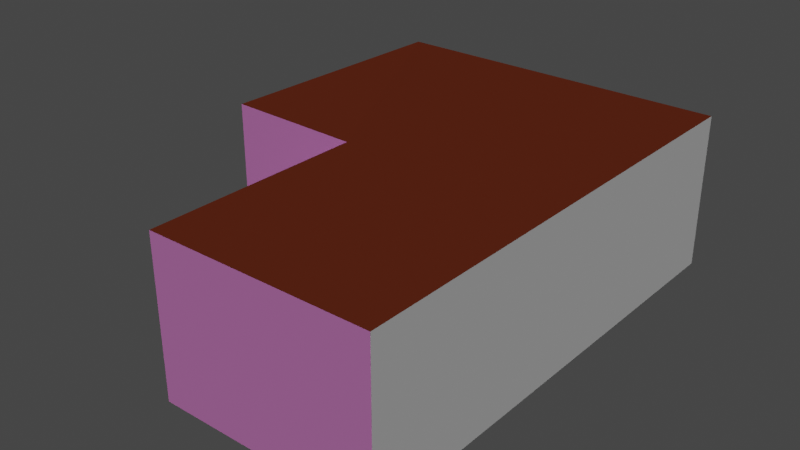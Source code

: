 # Source: starterella.blend  (saved by Blender 2.90.8; exported with 4.5.12 LTS)
import bpy
from mathutils import Matrix  # noqa: F401  (used for matrix-valued properties, if any)

bpy.ops.wm.read_factory_settings(use_empty=True)
scene = bpy.context.scene
scene.name = 'Scene'

# ---- collections
col_collection = bpy.data.collections.new('Collection'); scene.collection.children.link(col_collection)

# ---- images (referenced by path relative to the original .blend; pixels are not part of the script)
import os
ASSET_DIR = os.environ.get("B2B_ASSET_DIR", "")  # directory of the original .blend (textures are referenced by path, not embedded)
HERE = os.path.dirname(os.path.abspath(__file__))  # packed textures are extracted next to this script under _unpacked/

def load_image(name, relpath, width, height, colorspace="sRGB"):
    """Load a texture the original file referenced (path relative to the .blend, or extracted next to this script)."""
    p = next((c for c in (os.path.join(HERE, relpath), os.path.join(ASSET_DIR, relpath)) if relpath and os.path.exists(c)), "")
    if p:
        img = bpy.data.images.load(p, check_existing=True)
        img.name = name
    else:  # same state as the original file: an image datablock whose file is absent (Cycles renders it pink)
        img = bpy.data.images.new(name, width, height)
        img.source = "FILE"
        img.filepath = "//" + (relpath or name)
    img.colorspace_settings.name = colorspace
    return img
img_external_content_duckduckgo_com_jpg = load_image('external-content.duckduckgo.com.jpg', 'external-content.duckduckgo.com.jpg', 1024, 1024, 'sRGB')

# ---- materials (node trees are filled in below, after node groups)
mat_vcol = bpy.data.materials.new('vcol')
mat_vcol.use_transparent_shadow = False
mat_door = bpy.data.materials.new('door')
mat_door.use_transparent_shadow = False

# ---- material node trees
mat_vcol.use_nodes = True; mat_vcol.node_tree.nodes.clear()
_N = mat_vcol.node_tree.nodes; _L = mat_vcol.node_tree.links
n0 = _N.new('ShaderNodeOutputMaterial'); n0.name = 'Material Output'; n0.location = (300, 300)
n1 = _N.new('ShaderNodeVertexColor'); n1.name = 'Vertex Color'; n1.location = (-273, 231)
n2 = _N.new('ShaderNodeBsdfPrincipled'); n2.name = 'Principled BSDF'; n2.location = (10, 300)
n2.distribution = 'GGX'
n2.subsurface_method = 'BURLEY'
n2.inputs[2].default_value = 1.0
n2.inputs[3].default_value = 1.45
n2.inputs[13].default_value = 0.0
n2.inputs[20].default_value = 0.0
n2.inputs[27].default_value = (0.0, 0.0, 0.0, 1.0)
n2.inputs[28].default_value = 1.0
_L.new(n2.outputs[0], n0.inputs[0])
_L.new(n1.outputs[0], n2.inputs[0])
n0.is_active_output = True
mat_door.use_nodes = True; mat_door.node_tree.nodes.clear()
_N = mat_door.node_tree.nodes; _L = mat_door.node_tree.links
n0 = _N.new('ShaderNodeBsdfPrincipled'); n0.name = 'Principled BSDF'; n0.location = (10, 300)
n0.distribution = 'GGX'
n0.subsurface_method = 'BURLEY'
n0.inputs[3].default_value = 1.45
n0.inputs[27].default_value = (0.0, 0.0, 0.0, 1.0)
n0.inputs[28].default_value = 1.0
n1 = _N.new('ShaderNodeOutputMaterial'); n1.name = 'Material Output'; n1.location = (300, 300)
n2 = _N.new('ShaderNodeTexImage'); n2.name = 'Image Texture'; n2.location = (-368, 250)
n2.image = img_external_content_duckduckgo_com_jpg
_L.new(n0.outputs[0], n1.inputs[0])
_L.new(n2.outputs[0], n0.inputs[0])
n1.is_active_output = True

# ---- world
world_world = bpy.data.worlds.new('World'); scene.world = world_world
world_world.use_nodes = True; world_world.node_tree.nodes.clear()
_N = world_world.node_tree.nodes; _L = world_world.node_tree.links
n0 = _N.new('ShaderNodeOutputWorld'); n0.name = 'World Output'; n0.location = (300, 300)
n1 = _N.new('ShaderNodeBackground'); n1.name = 'Background'; n1.location = (10, 300)
n1.inputs[0].default_value = (0.05088, 0.05088, 0.05088, 1.0)
_L.new(n1.outputs[0], n0.inputs[0])
n0.is_active_output = True
world_world.color = (0.05088, 0.05088, 0.05088)
world_world.use_sun_shadow = False
world_world.sun_shadow_jitter_overblur = 0.0

# ---- lights
light_sun_002 = bpy.data.lights.new('Sun.002', 'SUN')
light_sun_002.transmission_factor = 0.0
light_sun_002.energy = 1.0
light_sun_002.shadow_soft_size = 0.125
light_sun_003 = bpy.data.lights.new('Sun.003', 'SUN')
light_sun_003.color = (1.0, 0.1924, 0.8216)
light_sun_003.transmission_factor = 0.0
light_sun_003.energy = 1.0
light_sun_003.shadow_soft_size = 0.125

# ---- meshes
me_plane_003 = bpy.data.meshes.new('Plane.003')
me_plane_003.from_pydata([(-3.669, -1.345, 3.643), (-3.62, 4.673, 3.57), (4.38, -1.327, 3.57), (4.38, 4.673, 3.57), (-0.6204, -1.327, 3.57), (-0.6204, 4.673, 3.57), (-0.6204, -6.327, 3.57), (4.38, -6.327, 3.57)], [], [(2, 3, 5), (5, 4, 2), (1, 4, 5), (6, 7, 4), (4, 7, 2), (4, 1, 0)])
_uv = me_plane_003.uv_layers.new(name='UVMap')
_uv.uv.foreach_set('vector', [0.0, 0.0, 0.0, 0.0, 0.0, 0.0, 0.0, 0.0, 0.0, 0.0, 0.0, 0.0, 0.0, 0.0, 0.0, 0.0, 0.0, 0.0, 0.0, 0.0, 0.0, 0.0, 0.0, 0.0, 0.0, 0.0, 0.0, 0.0, 0.0, 0.0, 0.0, 0.0, 0.0, 0.0, 0.0, 0.0])
_ca = me_plane_003.color_attributes.new('Col', 'BYTE_COLOR', 'CORNER')
_ca.data.foreach_set('color', [0.2159, 0.04231, 0.01764, 1.0, 0.2159, 0.04231, 0.01764, 1.0, 0.2159, 0.04231, 0.01764, 1.0, 0.2159, 0.04231, 0.01764, 1.0, 0.2159, 0.04231, 0.01764, 1.0, 0.2159, 0.04231, 0.01764, 1.0, 0.2159, 0.04231, 0.01764, 1.0, 0.2159, 0.04231, 0.01764, 1.0, 0.2159, 0.04231, 0.01764, 1.0, 0.2159, 0.04231, 0.01764, 1.0, 0.2159, 0.04231, 0.01764, 1.0, 0.2159, 0.04231, 0.01764, 1.0, 0.2159, 0.04231, 0.01764, 1.0, 0.2159, 0.04231, 0.01764, 1.0, 0.2159, 0.04231, 0.01764, 1.0, 0.2159, 0.04231, 0.01764, 1.0, 0.2159, 0.04231, 0.01764, 1.0, 0.2159, 0.04231, 0.01764, 1.0])
me_plane_003.materials.append(mat_vcol)
me_plane_003.use_remesh_fix_poles = True
me_plane_003.use_remesh_preserve_attributes = False
me_plane_003.use_mirror_vertex_groups = False
me_plane_003.use_paint_bone_selection = False
me_plane_003.use_paint_mask = True
me_plane_003.update()
me_cube_001 = bpy.data.meshes.new('Cube.001')
me_cube_001.from_pydata([(0.75, 0.03, 1.192e-07), (0.75, 0.03, 2.5), (-0.75, 0.03, 1.192e-07), (-0.75, 0.03, 2.5)], [], [(2, 3, 1, 0)])
_uv = me_cube_001.uv_layers.new(name='UVMap')
_uv.uv.foreach_set('vector', [5.066e-07, 1.0, 1.49e-07, 0.0007114, 0.6023, 0.0007113, 0.6023, 1.0])
me_cube_001.materials.append(mat_door)
me_cube_001.use_remesh_fix_poles = True
me_cube_001.use_remesh_preserve_attributes = False
me_cube_001.use_mirror_vertex_groups = False
me_cube_001.update()
me_plane_011 = bpy.data.meshes.new('Plane.011')
me_plane_011.from_pydata([(-0.6204, 2.673, -4.768e-07), (-0.6204, 0.6725, -4.768e-07), (0.5433, -1.327, -4.768e-07), (2.21, -1.327, -4.768e-07), (2.21, 0.6725, -4.768e-07), (0.5433, 0.6725, -4.768e-07), (2.21, 2.673, -4.768e-07), (0.5433, 2.673, -4.768e-07), (-3.353, -1.03, 0.06145), (4.066, -1.327, -4.768e-07), (-3.31, 4.359, 0.003783), (4.066, 4.359, -4.768e-07), (-0.3073, -1.012, -0.003733), (-0.6204, 4.359, -4.768e-07), (-0.3072, -6.014, -4.768e-07), (4.066, -6.014, -4.768e-07), (-3.323, 2.667, 0.02172), (-3.639, 2.353, 0.02802), (-3.34, 0.662, 0.04346), (-3.65, 0.9739, 0.04468), (4.066, 0.6725, -4.768e-07), (4.066, 2.673, -4.768e-07), (2.21, 4.359, -4.768e-07), (0.5433, 4.359, -4.768e-07), (0.5433, -6.014, -4.768e-07), (0.8565, -6.327, -4.768e-07), (2.21, -6.014, -4.768e-07), (1.897, -6.327, -4.768e-07)], [], [(1, 5, 7, 0), (5, 4, 6, 7), (2, 3, 4, 5), (2, 24, 25, 27, 26, 3), (19, 18, 1, 0, 16, 17), (12, 2, 5, 1), (8, 12, 1, 18), (7, 6, 22, 23), (12, 14, 24, 2), (6, 21, 11, 22), (16, 0, 13, 10), (3, 9, 20, 4), (3, 26, 15, 9), (0, 7, 23, 13), (4, 20, 21, 6)])
_uv = me_plane_011.uv_layers.new(name='UVMap')
_uv.uv.foreach_set('vector', [0.5, 0.3333, 0.6164, 0.3333, 0.6164, 0.6667, 0.5, 0.6667, 0.6164, 0.3333, 0.783, 0.3333, 0.783, 0.6667, 0.6164, 0.6667, 0.6164, 0.0, 0.783, 0.0, 0.783, 0.3333, 0.6164, 0.3333, 0.6164, 0.0, 0.6164, 0.0, 0.6477, 0.0, 0.7517, 0.0, 0.783, 0.0, 0.783, 0.0, 0.0, 0.3854, 0.05164, 0.3333, 0.5, 0.3333, 0.5, 0.6667, 0.05192, 0.6667, 0.0, 0.6146, 0.5313, 0.0525, 0.6164, 0.0, 0.6164, 0.3333, 0.5, 0.3333, 0.05143, 0.05207, 0.5515, 0.05225, 0.5, 0.3333, 0.05164, 0.3333, 0.6164, 0.6667, 0.783, 0.6667, 0.783, 0.9478, 0.6164, 0.9478, 0.5313, 0.0, 0.5313, 0.0, 0.6164, 0.0, 0.6164, 0.0, 0.783, 0.6667, 0.9687, 0.6667, 0.9687, 0.9478, 0.783, 0.9478, 0.05192, 0.6667, 0.5, 0.6667, 0.5, 0.9478, 0.05213, 0.9479, 0.783, 0.0, 0.9687, 0.0, 0.9687, 0.3333, 0.783, 0.3333, 0.783, 0.0, 0.783, 0.0, 0.9687, 0.0, 0.9687, 0.0, 0.5, 0.6667, 0.6164, 0.6667, 0.6164, 0.9478, 0.5, 0.9478, 0.783, 0.3333, 0.9687, 0.3333, 0.9687, 0.6667, 0.783, 0.6667])
_ca = me_plane_011.color_attributes.new('Col', 'BYTE_COLOR', 'CORNER')
_ca.data.foreach_set('color', [0.7913, 0.402, 0.2016, 1.0, 0.7913, 0.402, 0.2016, 1.0, 0.7913, 0.402, 0.2016, 1.0, 0.7913, 0.402, 0.2016, 1.0, 0.7913, 0.402, 0.2016, 1.0, 0.7913, 0.402, 0.2016, 1.0, 0.7913, 0.402, 0.2016, 1.0, 0.7913, 0.402, 0.2016, 1.0, 0.7913, 0.402, 0.2016, 1.0, 0.7913, 0.402, 0.2016, 1.0, 0.7913, 0.402, 0.2016, 1.0, 0.7913, 0.402, 0.2016, 1.0, 0.7913, 0.402, 0.2016, 1.0, 0.7913, 0.402, 0.2016, 1.0, 0.7913, 0.402, 0.2016, 1.0, 0.7913, 0.402, 0.2016, 1.0, 0.7913, 0.402, 0.2016, 1.0, 0.7913, 0.402, 0.2016, 1.0, 0.7913, 0.402, 0.2016, 1.0, 0.7913, 0.402, 0.2016, 1.0, 0.7913, 0.402, 0.2016, 1.0, 0.7913, 0.402, 0.2016, 1.0, 0.7913, 0.402, 0.2016, 1.0, 0.7913, 0.402, 0.2016, 1.0, 0.7913, 0.402, 0.2016, 1.0, 0.7913, 0.402, 0.2016, 1.0, 0.7913, 0.402, 0.2016, 1.0, 0.7913, 0.402, 0.2016, 1.0, 0.7913, 0.402, 0.2016, 1.0, 0.7913, 0.402, 0.2016, 1.0, 0.7913, 0.402, 0.2016, 1.0, 0.7913, 0.402, 0.2016, 1.0, 0.7913, 0.402, 0.2016, 1.0, 0.7913, 0.402, 0.2016, 1.0, 0.7913, 0.402, 0.2016, 1.0, 0.7913, 0.402, 0.2016, 1.0, 0.7913, 0.402, 0.2016, 1.0, 0.7913, 0.402, 0.2016, 1.0, 0.7913, 0.402, 0.2016, 1.0, 0.7913, 0.402, 0.2016, 1.0, 0.7913, 0.402, 0.2016, 1.0, 0.7913, 0.402, 0.2016, 1.0, 0.7913, 0.402, 0.2016, 1.0, 0.7913, 0.402, 0.2016, 1.0, 0.7913, 0.402, 0.2016, 1.0, 0.7913, 0.402, 0.2016, 1.0, 0.7913, 0.402, 0.2016, 1.0, 0.7913, 0.402, 0.2016, 1.0, 0.7913, 0.402, 0.2016, 1.0, 0.7913, 0.402, 0.2016, 1.0, 0.7913, 0.402, 0.2016, 1.0, 0.7913, 0.402, 0.2016, 1.0, 0.7913, 0.402, 0.2016, 1.0, 0.7913, 0.402, 0.2016, 1.0, 0.7913, 0.402, 0.2016, 1.0, 0.7913, 0.402, 0.2016, 1.0, 0.7913, 0.402, 0.2016, 1.0, 0.7913, 0.402, 0.2016, 1.0, 0.7913, 0.402, 0.2016, 1.0, 0.7913, 0.402, 0.2016, 1.0, 0.7913, 0.402, 0.2016, 1.0, 0.7913, 0.402, 0.2016, 1.0, 0.7913, 0.402, 0.2016, 1.0, 0.7913, 0.402, 0.2016, 1.0])
me_plane_011.use_remesh_fix_poles = True
me_plane_011.use_remesh_preserve_attributes = False
me_plane_011.use_mirror_vertex_groups = False
me_plane_011.use_paint_bone_selection = False
me_plane_011.use_paint_mask = True
me_plane_011.update()
me_plane_001 = bpy.data.meshes.new('Plane.001')
me_plane_001.from_pydata([(-3.669, -1.345, 0.0727), (4.38, -1.327, -4.768e-07), (-3.62, 4.673, -4.768e-07), (4.38, 4.673, -4.768e-07), (-3.669, -1.345, 3.643), (-3.62, 4.673, 3.57), (4.38, -1.327, 3.57), (4.38, 4.673, 3.57), (-0.6204, -1.327, -4.768e-07), (-0.6204, 4.673, -4.768e-07), (-0.6204, -1.327, 3.57), (-0.6204, 4.673, 3.57), (-0.6204, -6.327, -4.768e-07), (4.38, -6.327, -4.768e-07), (-0.6204, -6.327, 3.57), (4.38, -6.327, 3.57)], [], [(8, 1, 3, 9), (1, 6, 7, 3), (2, 5, 4, 0), (9, 11, 5, 2), (1, 13, 15, 6), (0, 4, 10, 8), (3, 7, 11, 9), (0, 8, 9, 2), (12, 14, 15, 13), (10, 14, 12, 8), (8, 12, 13, 1)])
_uv = me_plane_001.uv_layers.new(name='UVMap')
_uv.uv.foreach_set('vector', [0.5, 0.0, 1.0, 0.0, 1.0, 1.0, 0.5, 1.0, 1.0, 0.0, 1.0, 0.0, 1.0, 1.0, 1.0, 1.0, 0.0, 1.0, 0.0, 1.0, 0.0, 0.0, 0.0, 0.0, 0.5, 1.0, 0.5, 1.0, 0.0, 1.0, 0.0, 1.0, 1.0, 0.0, 1.0, 0.0, 1.0, 0.0, 1.0, 0.0, 0.0, 0.0, 0.0, 0.0, 0.5, 0.0, 0.5, 0.0, 1.0, 1.0, 1.0, 1.0, 0.5, 1.0, 0.5, 1.0, 0.0, 0.0, 0.5, 0.0, 0.5, 1.0, 0.0, 1.0, 0.5, 0.0, 0.5, 0.0, 1.0, 0.0, 1.0, 0.0, 0.5, 0.0, 0.5, 0.0, 0.5, 0.0, 0.5, 0.0, 0.5, 0.0, 0.5, 0.0, 1.0, 0.0, 1.0, 0.0])
_ca = me_plane_001.color_attributes.new('Col', 'BYTE_COLOR', 'CORNER')
_ca.data.foreach_set('color', [0.2159, 0.04231, 0.01764, 1.0, 0.2159, 0.04231, 0.01764, 1.0, 0.2159, 0.04231, 0.01764, 1.0, 0.2159, 0.04231, 0.01764, 1.0, 0.3467, 0.6514, 0.7913, 1.0, 0.3467, 0.6514, 0.7913, 1.0, 0.3467, 0.6514, 0.7913, 1.0, 0.3467, 0.6514, 0.7913, 1.0, 0.3467, 0.6514, 0.7913, 1.0, 0.3467, 0.6514, 0.7913, 1.0, 0.3467, 0.6514, 0.7913, 1.0, 0.3467, 0.6514, 0.7913, 1.0, 0.3467, 0.6514, 0.7913, 1.0, 0.3467, 0.6514, 0.7913, 1.0, 0.3467, 0.6514, 0.7913, 1.0, 0.3467, 0.6514, 0.7913, 1.0, 0.3467, 0.6514, 0.7913, 1.0, 0.3467, 0.6514, 0.7913, 1.0, 0.3467, 0.6514, 0.7913, 1.0, 0.3467, 0.6514, 0.7913, 1.0, 0.3467, 0.6514, 0.7913, 1.0, 0.3467, 0.6514, 0.7913, 1.0, 0.3467, 0.6514, 0.7913, 1.0, 0.3467, 0.6514, 0.7913, 1.0, 0.3467, 0.6514, 0.7913, 1.0, 0.3467, 0.6514, 0.7913, 1.0, 0.3467, 0.6514, 0.7913, 1.0, 0.3467, 0.6514, 0.7913, 1.0, 0.2159, 0.04231, 0.01764, 1.0, 0.2159, 0.04231, 0.01764, 1.0, 0.2159, 0.04231, 0.01764, 1.0, 0.2159, 0.04231, 0.01764, 1.0, 0.3467, 0.6514, 0.7913, 1.0, 0.3467, 0.6514, 0.7913, 1.0, 0.3467, 0.6514, 0.7913, 1.0, 0.3467, 0.6514, 0.7913, 1.0, 0.3467, 0.6514, 0.7913, 1.0, 0.3467, 0.6514, 0.7913, 1.0, 0.3467, 0.6514, 0.7913, 1.0, 0.3467, 0.6514, 0.7913, 1.0, 0.2159, 0.04231, 0.01764, 1.0, 0.2159, 0.04231, 0.01764, 1.0, 0.2159, 0.04231, 0.01764, 1.0, 0.2159, 0.04231, 0.01764, 1.0])
me_plane_001.use_remesh_fix_poles = True
me_plane_001.use_remesh_preserve_attributes = False
me_plane_001.use_mirror_vertex_groups = False
me_plane_001.use_paint_bone_selection = False
me_plane_001.use_paint_mask = True
me_plane_001.update()

# ---- objects
ob_ceiling = bpy.data.objects.new('ceiling', me_plane_003)
ob_door = bpy.data.objects.new('door', me_cube_001)
ob_door_001 = bpy.data.objects.new('door.001', me_cube_001)
ob_nav = bpy.data.objects.new('nav', me_plane_011)
ob_visual = bpy.data.objects.new('visual', me_plane_001)
ob_sun = bpy.data.objects.new('Sun', light_sun_002)
ob_sun_001 = bpy.data.objects.new('Sun.001', light_sun_003)

# ---- transforms, parenting, visibility, modifiers, constraints
ob_ceiling.location = (0.0, 0.0, 0.0)
ob_ceiling.lineart.crease_threshold = 0.0
ob_door.location = (-3.583, 1.673, -4.768e-07)
ob_door.rotation_euler = (0.0, 0.0, -1.571)
ob_door.show_axis = True
ob_door.lineart.crease_threshold = 0.0
ob_door_001.location = (1.417, -6.253, -4.768e-07)
ob_door_001.lineart.crease_threshold = 0.0
ob_nav.location = (0.0, 0.0, 0.0)
ob_nav.lineart.crease_threshold = 0.0
ob_visual.location = (0.0, 0.0, 0.0)
ob_visual.lineart.crease_threshold = 0.0
ob_sun.location = (-0.9137, 0.931, 2.214)
ob_sun.rotation_euler = (0.3949, -0.4835, 2.682)
ob_sun.lineart.crease_threshold = 0.0
ob_sun_001.location = (-0.9137, 0.931, 2.214)
ob_sun_001.rotation_euler = (2.913, -1.103, 4.466)
ob_sun_001.lineart.crease_threshold = 0.0

# ---- collection membership
col_collection.objects.link(ob_ceiling)
col_collection.objects.link(ob_door)
col_collection.objects.link(ob_door_001)
col_collection.objects.link(ob_nav)
col_collection.objects.link(ob_visual)
col_collection.objects.link(ob_sun)
col_collection.objects.link(ob_sun_001)

# ---- scene / render settings (as saved in the file)
scene.frame_start = 1; scene.frame_end = 250; scene.frame_set(1)
scene.render.engine = 'BLENDER_EEVEE_NEXT'
scene.cycles.use_denoising = False
scene.cycles.samples = 128
scene.cycles.sampling_pattern = 'TABULATED_SOBOL'
scene.cycles.use_adaptive_sampling = False
scene.cycles.use_light_tree = False
scene.view_settings.view_transform = 'Filmic'
bpy.context.view_layer.update()

# ---- added for rendering (the .blend has no active camera): camera
cam_auto = bpy.data.cameras.new('AutoCamera')
cam_auto.lens = 50.0
cam_auto.sensor_width = 36.0
cam_auto.clip_end = 1000.0
ob_auto_camera = bpy.data.objects.new('AutoCamera', cam_auto)
scene.collection.objects.link(ob_auto_camera)
ob_auto_camera.location = (13.4098, -16.493, 12.2634)
ob_auto_camera.rotation_euler = (1.09748, -7.21219e-08, 0.694738)
scene.camera = ob_auto_camera
bpy.context.view_layer.update()
